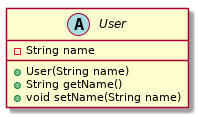

The diagram above was rendered by PlantUML. Its source (embedded in the PNG):
@startuml user
abstract class User {
    - String name
    + User(String name)
    + String getName()
    + void setName(String name)
}
@enduml